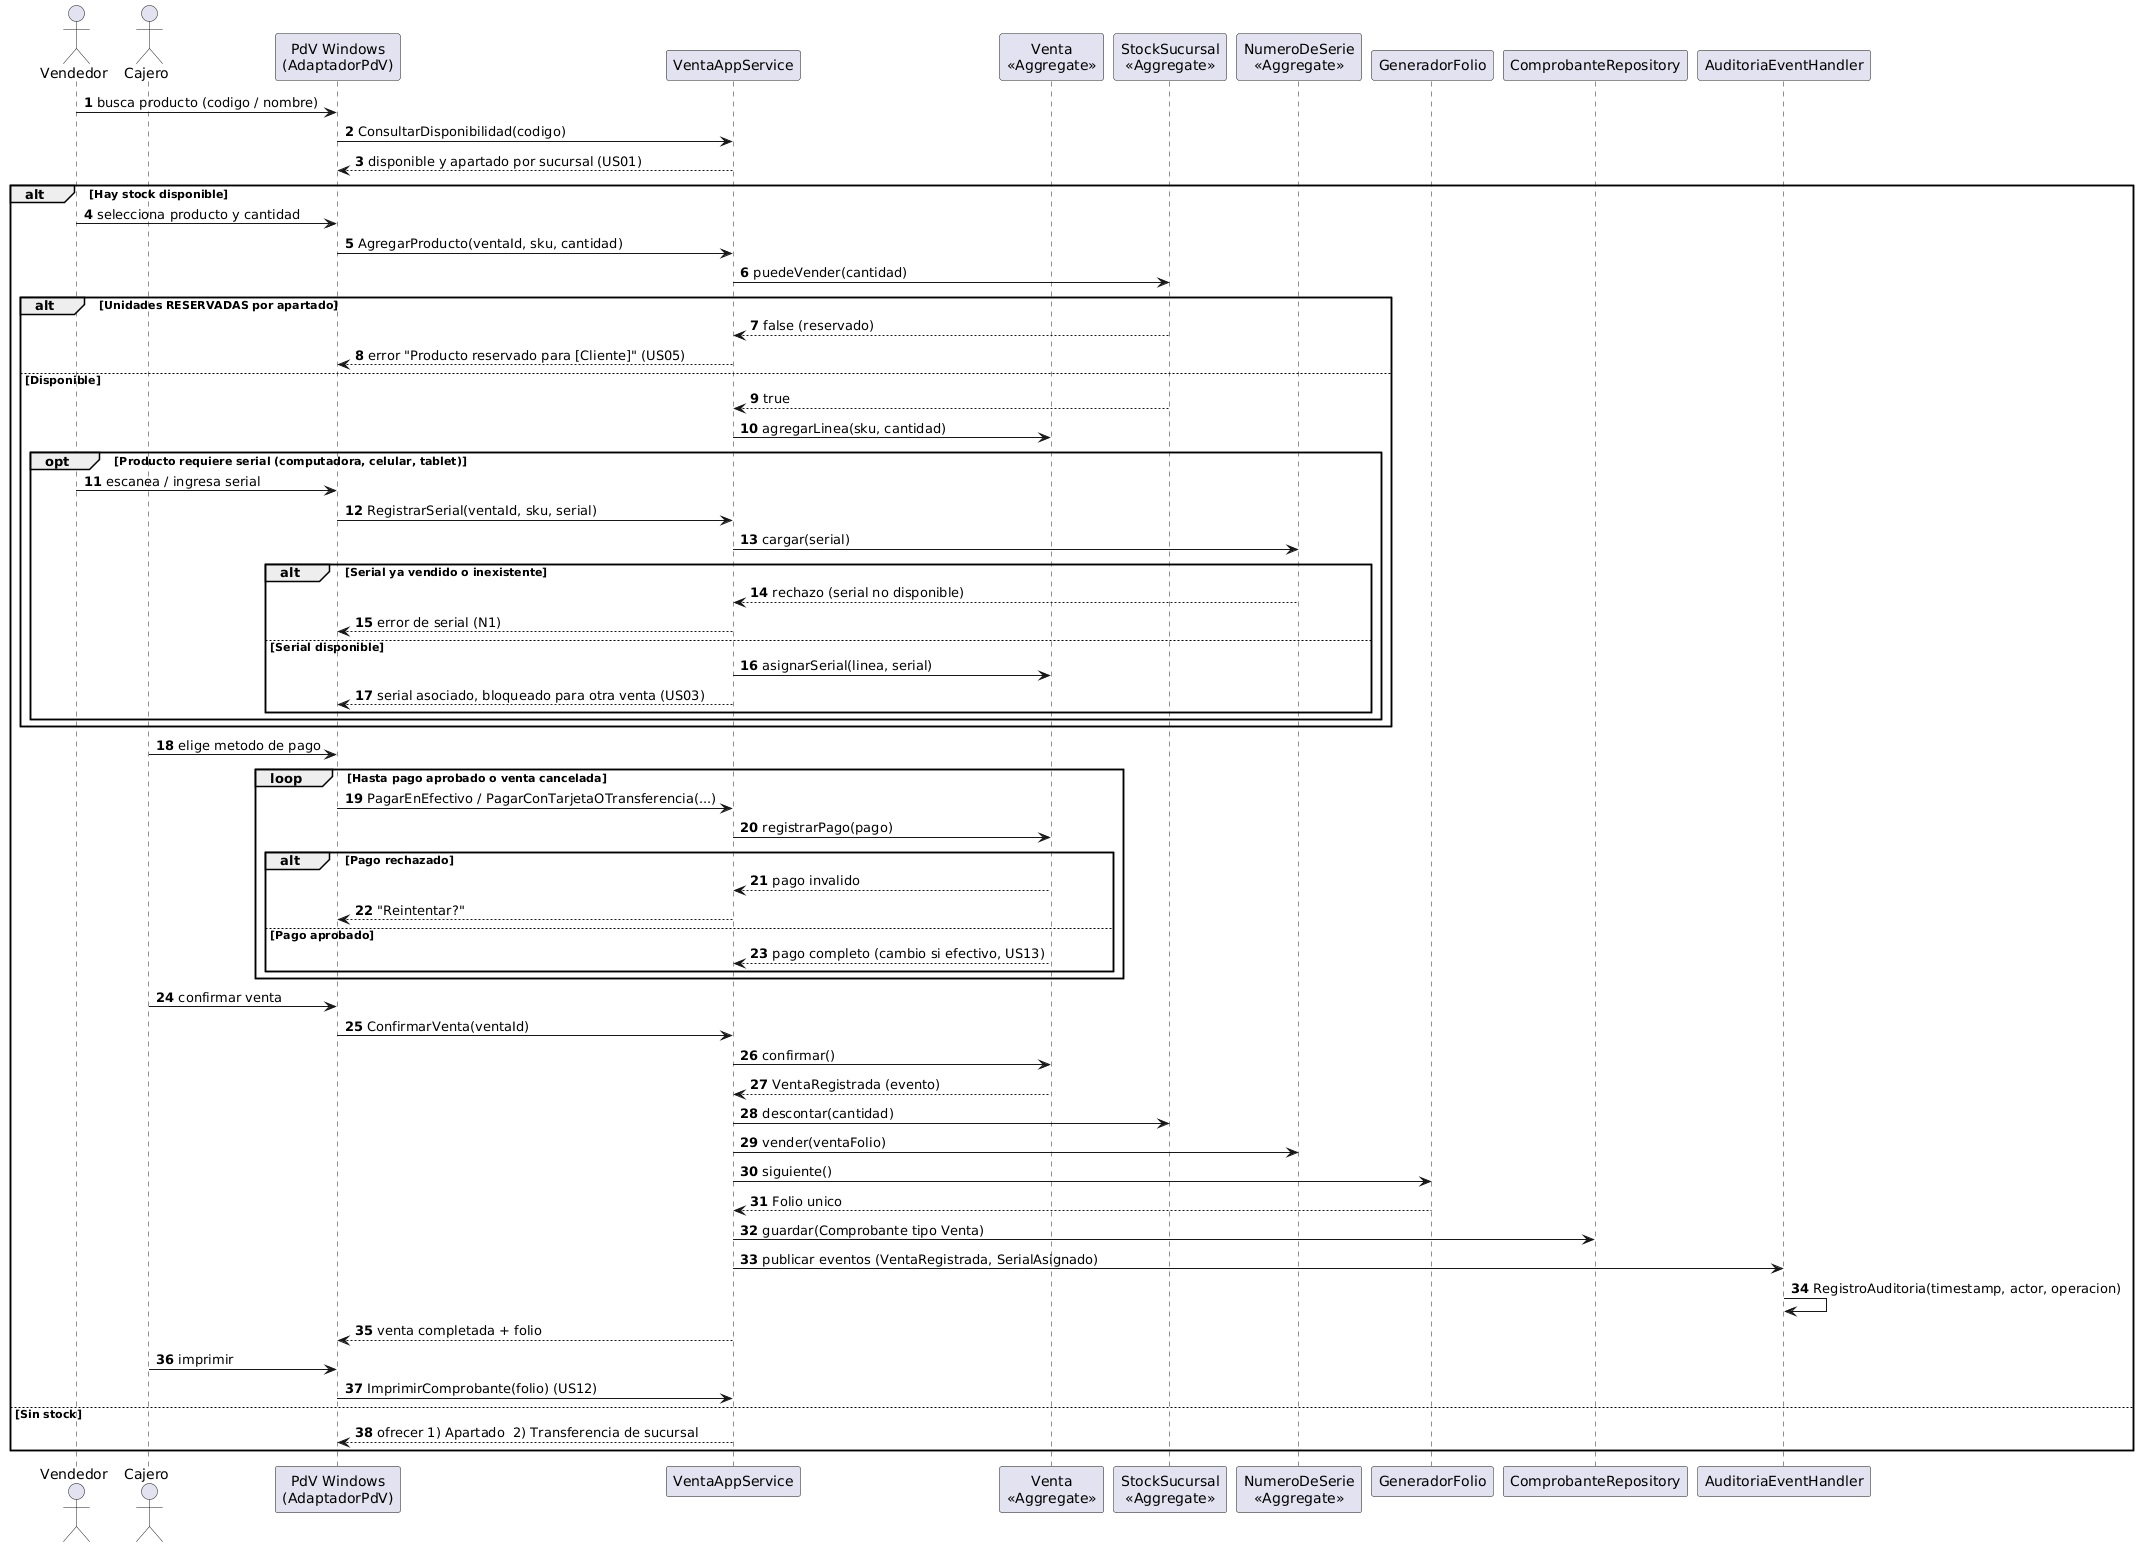

The diagram above was rendered by PlantUML. Its source (embedded in the PNG):
@startuml
autonumber
actor Vendedor
actor Cajero
participant "PdV Windows\n(AdaptadorPdV)" as PDV
participant VentaAppService as VS
participant "Venta\n<<Aggregate>>" as V
participant "StockSucursal\n<<Aggregate>>" as ST
participant "NumeroDeSerie\n<<Aggregate>>" as NS
participant GeneradorFolio as GF
participant ComprobanteRepository as CR
participant "AuditoriaEventHandler" as AU

Vendedor -> PDV : busca producto (codigo / nombre)
PDV -> VS : ConsultarDisponibilidad(codigo)
VS --> PDV : disponible y apartado por sucursal (US01)

alt Hay stock disponible
  Vendedor -> PDV : selecciona producto y cantidad
  PDV -> VS : AgregarProducto(ventaId, sku, cantidad)
  VS -> ST : puedeVender(cantidad)
  alt Unidades RESERVADAS por apartado
    ST --> VS : false (reservado)
    VS --> PDV : error "Producto reservado para [Cliente]" (US05)
  else Disponible
    ST --> VS : true
    VS -> V : agregarLinea(sku, cantidad)
    opt Producto requiere serial (computadora, celular, tablet)
      Vendedor -> PDV : escanea / ingresa serial
      PDV -> VS : RegistrarSerial(ventaId, sku, serial)
      VS -> NS : cargar(serial)
      alt Serial ya vendido o inexistente
        NS --> VS : rechazo (serial no disponible)
        VS --> PDV : error de serial (N1)
      else Serial disponible
        VS -> V : asignarSerial(linea, serial)
        VS --> PDV : serial asociado, bloqueado para otra venta (US03)
      end
    end
  end

  Cajero -> PDV : elige metodo de pago
  loop Hasta pago aprobado o venta cancelada
    PDV -> VS : PagarEnEfectivo / PagarConTarjetaOTransferencia(...)
    VS -> V : registrarPago(pago)
    alt Pago rechazado
      V --> VS : pago invalido
      VS --> PDV : "Reintentar?"
    else Pago aprobado
      V --> VS : pago completo (cambio si efectivo, US13)
    end
  end

  Cajero -> PDV : confirmar venta
  PDV -> VS : ConfirmarVenta(ventaId)
  VS -> V : confirmar()
  V --> VS : VentaRegistrada (evento)
  VS -> ST : descontar(cantidad)
  VS -> NS : vender(ventaFolio)
  VS -> GF : siguiente()
  GF --> VS : Folio unico
  VS -> CR : guardar(Comprobante tipo Venta)
  VS -> AU : publicar eventos (VentaRegistrada, SerialAsignado)
  AU -> AU : RegistroAuditoria(timestamp, actor, operacion)
  VS --> PDV : venta completada + folio
  Cajero -> PDV : imprimir
  PDV -> VS : ImprimirComprobante(folio) (US12)
else Sin stock
  VS --> PDV : ofrecer 1) Apartado  2) Transferencia de sucursal
end
@enduml